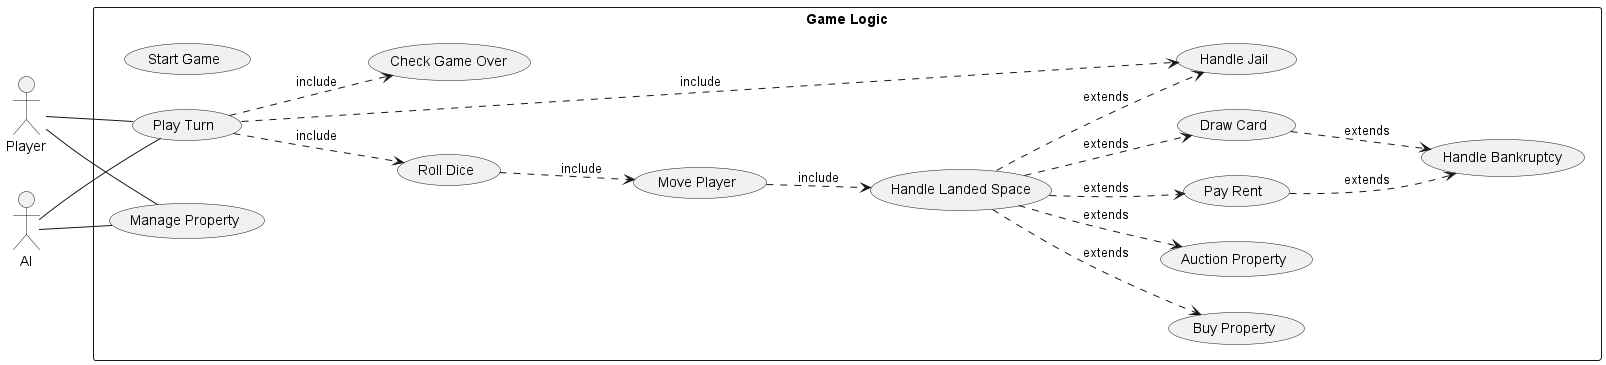

The diagram above was rendered by PlantUML. Its source (embedded in the PNG):
@startuml
left to right direction
actor Player as HumanPlayer
actor AI as AIPlayer

rectangle "Game Logic" {
  (Start Game)
  (Play Turn)
  (Roll Dice)
  (Move Player)
  (Handle Landed Space)
  (Buy Property)
  (Auction Property)
  (Pay Rent)
  (Draw Card)
  (Manage Property)
  (Handle Jail)
  (Check Game Over)
  (Handle Bankruptcy)
}

HumanPlayer -- (Play Turn)
AIPlayer -- (Play Turn)
(Play Turn) ..> (Roll Dice) : include
(Roll Dice) ..> (Move Player) : include
(Move Player) ..> (Handle Landed Space) : include
(Handle Landed Space) ..> (Buy Property) : extends
(Handle Landed Space) ..> (Auction Property) : extends
(Handle Landed Space) ..> (Pay Rent) : extends
(Handle Landed Space) ..> (Draw Card) : extends
(Handle Landed Space) ..> (Handle Jail) : extends
(Play Turn) ..> (Handle Jail) : include
HumanPlayer -- (Manage Property)
AIPlayer -- (Manage Property)
(Play Turn) ..> (Check Game Over) : include
(Pay Rent) ..> (Handle Bankruptcy) : extends
(Draw Card) ..> (Handle Bankruptcy) : extends
@enduml